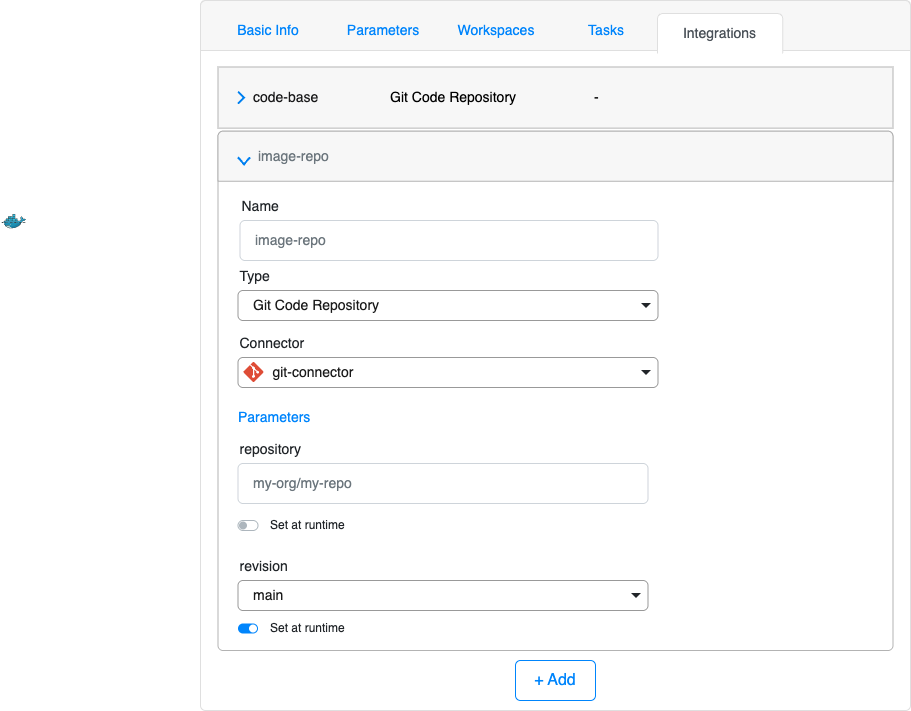

The diagram above was exported from draw.io. Its source (the exported page's mxGraphModel, read from the mxfile embedded in the PNG):
<mxGraphModel dx="1089" dy="704" grid="1" gridSize="10" guides="1" tooltips="1" connect="1" arrows="1" fold="1" page="1" pageScale="1" pageWidth="850" pageHeight="1100" math="0" shadow="0">
  <root>
    <mxCell id="0" />
    <mxCell id="1" parent="0" />
    <mxCell id="187" value="" style="html=1;shadow=0;dashed=0;shape=mxgraph.bootstrap.rrect;rSize=5;strokeColor=#DFDFDF;html=1;whiteSpace=wrap;fillColor=#FFFFFF;fontColor=#000000;" parent="1" vertex="1">
      <mxGeometry x="550" y="60" width="710" height="710" as="geometry" />
    </mxCell>
    <mxCell id="188" value="" style="html=1;shadow=0;dashed=0;shape=mxgraph.bootstrap.topButton;strokeColor=inherit;fillColor=#F7F7F7;rSize=5;perimeter=none;whiteSpace=wrap;resizeWidth=1;align=center;spacing=20;fontSize=14;" parent="187" vertex="1">
      <mxGeometry width="710" height="50" relative="1" as="geometry" />
    </mxCell>
    <mxCell id="189" value="Integrations" style="html=1;shadow=0;dashed=0;shape=mxgraph.bootstrap.tabTop;strokeColor=#DFDFDF;fillColor=#ffffff;rSize=5;perimeter=none;whiteSpace=wrap;resizeWidth=1;align=center;spacing=20;fontSize=14;fontColor=#4B5259;" parent="187" vertex="1">
      <mxGeometry width="125.29411764705881" height="40" relative="1" as="geometry">
        <mxPoint x="457" y="13" as="offset" />
      </mxGeometry>
    </mxCell>
    <mxCell id="190" value="Basic Info" style="strokeColor=none;fillColor=none;rSize=5;perimeter=none;whiteSpace=wrap;resizeWidth=1;align=center;spacing=20;fontSize=14;fontColor=#0085FC;" parent="187" vertex="1">
      <mxGeometry width="100" height="40" relative="1" as="geometry">
        <mxPoint x="18" y="10" as="offset" />
      </mxGeometry>
    </mxCell>
    <mxCell id="259" value="Parameters" style="strokeColor=none;fillColor=none;rSize=5;perimeter=none;whiteSpace=wrap;resizeWidth=1;align=center;spacing=20;fontSize=14;fontColor=#0085FC;" parent="187" vertex="1">
      <mxGeometry x="132.5" y="10" width="100" height="40" as="geometry" />
    </mxCell>
    <mxCell id="260" value="Workspaces" style="strokeColor=none;fillColor=none;rSize=5;perimeter=none;whiteSpace=wrap;resizeWidth=1;align=center;spacing=20;fontSize=14;fontColor=#0085FC;" parent="187" vertex="1">
      <mxGeometry x="245.5" y="10" width="100" height="40" as="geometry" />
    </mxCell>
    <mxCell id="261" value="Tasks" style="strokeColor=none;fillColor=none;rSize=5;perimeter=none;whiteSpace=wrap;resizeWidth=1;align=center;spacing=20;fontSize=14;fontColor=#0085FC;" parent="187" vertex="1">
      <mxGeometry x="356" y="10" width="100" height="40" as="geometry" />
    </mxCell>
    <mxCell id="302" value="+ Add" style="html=1;shadow=0;dashed=0;shape=mxgraph.bootstrap.rrect;rSize=5;strokeColor=#0085FC;strokeWidth=1;fillColor=none;fontColor=#0085FC;whiteSpace=wrap;align=center;verticalAlign=middle;spacingLeft=0;fontStyle=0;fontSize=16;spacing=5;" vertex="1" parent="187">
      <mxGeometry x="315" y="660" width="80" height="40" as="geometry" />
    </mxCell>
    <mxCell id="263" value="code-base" style="html=1;shadow=0;dashed=0;fillColor=light-dark(#f7f7f7, #161718);strokeColor=#B3B3B3;fontSize=14;fontColor=#181819;align=left;spacing=15;spacingLeft=20;" parent="187" vertex="1">
      <mxGeometry x="17.5" y="66.47715355805242" width="675" height="61.161048689138575" as="geometry" />
    </mxCell>
    <mxCell id="276" value="Git Code Repository" style="text;html=1;align=left;verticalAlign=middle;resizable=0;points=[];autosize=1;strokeColor=none;fillColor=none;fontSize=14;" parent="187" vertex="1">
      <mxGeometry x="187.5" y="82.05385767790263" width="150" height="30" as="geometry" />
    </mxCell>
    <mxCell id="288" value="-" style="text;html=1;align=left;verticalAlign=middle;resizable=0;points=[];autosize=1;strokeColor=none;fillColor=none;fontSize=14;" parent="187" vertex="1">
      <mxGeometry x="391.5" y="82.05385767790263" width="30" height="30" as="geometry" />
    </mxCell>
    <mxCell id="304" value="" style="html=1;verticalLabelPosition=bottom;labelBackgroundColor=#ffffff;verticalAlign=top;shadow=0;dashed=0;strokeWidth=2;shape=mxgraph.ios7.misc.right;strokeColor=#0080f0;" vertex="1" parent="187">
      <mxGeometry x="37.5" y="91.2" width="6" height="12" as="geometry" />
    </mxCell>
    <mxCell id="300" value="" style="html=1;shadow=0;dashed=0;shape=mxgraph.bootstrap.rrect;rSize=5;strokeColor=#B3B3B3;html=1;whiteSpace=wrap;fillColor=#ffffff;fontColor=#212529;verticalAlign=bottom;align=left;spacing=20;spacingBottom=0;fontSize=14;spacingLeft=20;" vertex="1" parent="187">
      <mxGeometry x="17.5" y="130.64" width="675" height="519.36" as="geometry" />
    </mxCell>
    <mxCell id="301" value="image-repo" style="html=1;shadow=0;dashed=0;shape=mxgraph.bootstrap.topButton;rSize=5;perimeter=none;whiteSpace=wrap;fillColor=#F7F7F7;strokeColor=#B3B3B3;fontColor=#6C767D;resizeWidth=1;fontSize=14;align=left;spacing=20;spacingLeft=20;" vertex="1" parent="300">
      <mxGeometry width="674.9999999999999" height="50" relative="1" as="geometry" />
    </mxCell>
    <mxCell id="303" value="" style="html=1;verticalLabelPosition=bottom;labelBackgroundColor=#ffffff;verticalAlign=top;shadow=0;dashed=0;strokeWidth=2;shape=mxgraph.ios7.misc.down;strokeColor=#0080f0;" vertex="1" parent="300">
      <mxGeometry x="20" y="26.19617144006976" width="12" height="6.967066872358979" as="geometry" />
    </mxCell>
    <mxCell id="305" value="Type" style="fillColor=none;strokeColor=none;align=left;fontSize=14;fontColor=#212529;" vertex="1" parent="300">
      <mxGeometry x="20" y="129.36" width="220" height="30" as="geometry" />
    </mxCell>
    <mxCell id="306" value="&lt;font color=&quot;#1a1a1a&quot;&gt;Git Code Repository&lt;/font&gt;" style="html=1;shadow=0;dashed=0;shape=mxgraph.bootstrap.rrect;rSize=5;fillColor=none;strokeColor=#999999;align=left;spacing=15;fontSize=14;fontColor=#6C767D;" vertex="1" parent="300">
      <mxGeometry x="20" y="159.36" width="420" height="30" as="geometry" />
    </mxCell>
    <mxCell id="307" value="" style="shape=triangle;direction=south;fillColor=#212529;strokeColor=none;perimeter=none;" vertex="1" parent="306">
      <mxGeometry x="1" y="0.5" width="10" height="5" relative="1" as="geometry">
        <mxPoint x="-17" y="-2.5" as="offset" />
      </mxGeometry>
    </mxCell>
    <mxCell id="308" value="image-repo" style="html=1;shadow=0;dashed=0;shape=mxgraph.bootstrap.rrect;rSize=5;fillColor=#ffffff;strokeColor=#CED4DA;align=left;spacing=15;fontSize=14;fontColor=#6C767D;" vertex="1" parent="300">
      <mxGeometry x="22" y="89.36" width="418" height="40" as="geometry" />
    </mxCell>
    <mxCell id="309" value="Name" style="fillColor=none;strokeColor=none;align=left;fontSize=14;fontColor=#212529;" vertex="1" parent="300">
      <mxGeometry x="22" y="59.360000000000014" width="220" height="30" as="geometry" />
    </mxCell>
    <mxCell id="310" value="Connector" style="fillColor=none;strokeColor=none;align=left;fontSize=14;fontColor=#212529;" vertex="1" parent="300">
      <mxGeometry x="20" y="196.36" width="220" height="30" as="geometry" />
    </mxCell>
    <mxCell id="311" value="&lt;font style=&quot;color: rgb(26, 26, 26);&quot;&gt;&amp;nbsp; &amp;nbsp; &amp;nbsp;git-connector&lt;/font&gt;" style="html=1;shadow=0;dashed=0;shape=mxgraph.bootstrap.rrect;rSize=5;fillColor=none;strokeColor=#999999;align=left;spacing=15;fontSize=14;fontColor=#6C767D;" vertex="1" parent="300">
      <mxGeometry x="20" y="226.36" width="420" height="30" as="geometry" />
    </mxCell>
    <mxCell id="312" value="" style="shape=triangle;direction=south;fillColor=#212529;strokeColor=none;perimeter=none;" vertex="1" parent="311">
      <mxGeometry x="1" y="0.5" width="10" height="5" relative="1" as="geometry">
        <mxPoint x="-17" y="-2.5" as="offset" />
      </mxGeometry>
    </mxCell>
    <mxCell id="313" value="" style="shape=image;verticalLabelPosition=bottom;labelBackgroundColor=default;verticalAlign=top;aspect=fixed;imageAspect=0;image=data:image/svg+xml,(base64 omitted: 2572 chars);" vertex="1" parent="311">
      <mxGeometry x="2.582222222222217" y="5" width="26.67" height="20" as="geometry" />
    </mxCell>
    <mxCell id="314" value="revision" style="fillColor=none;strokeColor=none;align=left;fontSize=14;fontColor=#212529;" vertex="1" parent="300">
      <mxGeometry x="20" y="419.36" width="220" height="30" as="geometry" />
    </mxCell>
    <mxCell id="315" value="Parameters" style="strokeColor=none;fillColor=none;rSize=5;perimeter=none;whiteSpace=wrap;resizeWidth=1;align=left;spacing=0;fontSize=14;fontColor=#0085FC;imageAlign=right;imageAspect=0;labelPosition=center;verticalLabelPosition=middle;verticalAlign=middle;" vertex="1" parent="300">
      <mxGeometry x="20" y="266.36" width="270" height="40" as="geometry" />
    </mxCell>
    <mxCell id="316" value="repository" style="fillColor=none;strokeColor=none;align=left;fontSize=14;fontColor=#212529;" vertex="1" parent="300">
      <mxGeometry x="20" y="302.36" width="220" height="30" as="geometry" />
    </mxCell>
    <mxCell id="317" value="my-org/my-repo" style="html=1;shadow=0;dashed=0;shape=mxgraph.bootstrap.rrect;rSize=5;fillColor=#ffffff;strokeColor=#CED4DA;align=left;spacing=15;fontSize=14;fontColor=#6C767D;" vertex="1" parent="300">
      <mxGeometry x="20" y="332.36" width="410" height="40" as="geometry" />
    </mxCell>
    <mxCell id="318" value="Set at runtime" style="html=1;shadow=0;dashed=0;shape=mxgraph.bootstrap.switch;strokeColor=#ADB6BD;strokeWidth=1;fillColor=#ffffff;fontColor=#212529;onStrokeColor=#ffffff;onFillColor=#0085FC;align=left;verticalAlign=middle;spacingLeft=10;labelPosition=right;verticalLabelPosition=middle;buttonState=0;sketch=0;" vertex="1" parent="300">
      <mxGeometry x="20" y="389.36" width="20" height="10" as="geometry" />
    </mxCell>
    <mxCell id="319" value="&lt;font color=&quot;#1a1a1a&quot;&gt;main&lt;/font&gt;" style="html=1;shadow=0;dashed=0;shape=mxgraph.bootstrap.rrect;rSize=5;fillColor=none;strokeColor=#999999;align=left;spacing=15;fontSize=14;fontColor=#6C767D;" vertex="1" parent="300">
      <mxGeometry x="20" y="449.36" width="410" height="30" as="geometry" />
    </mxCell>
    <mxCell id="320" value="" style="shape=triangle;direction=south;fillColor=#212529;strokeColor=none;perimeter=none;" vertex="1" parent="319">
      <mxGeometry x="1" y="0.5" width="10" height="5" relative="1" as="geometry">
        <mxPoint x="-17" y="-2.5" as="offset" />
      </mxGeometry>
    </mxCell>
    <mxCell id="321" value="Set at runtime" style="html=1;shadow=0;dashed=0;shape=mxgraph.bootstrap.switch;strokeColor=#ADB6BD;strokeWidth=1;fillColor=#ffffff;fontColor=#212529;onStrokeColor=#ffffff;onFillColor=#0085FC;align=left;verticalAlign=middle;spacingLeft=10;labelPosition=right;verticalLabelPosition=middle;buttonState=1;sketch=0;" vertex="1" parent="300">
      <mxGeometry x="20" y="492.36" width="20" height="10" as="geometry" />
    </mxCell>
    <mxCell id="297" value="" style="shape=image;verticalLabelPosition=bottom;labelBackgroundColor=default;verticalAlign=top;aspect=fixed;imageAspect=0;image=data:image/svg+xml,(base64 omitted: 21324 chars);" parent="1" vertex="1">
      <mxGeometry x="350" y="271" width="26.67" height="20" as="geometry" />
    </mxCell>
  </root>
</mxGraphModel>